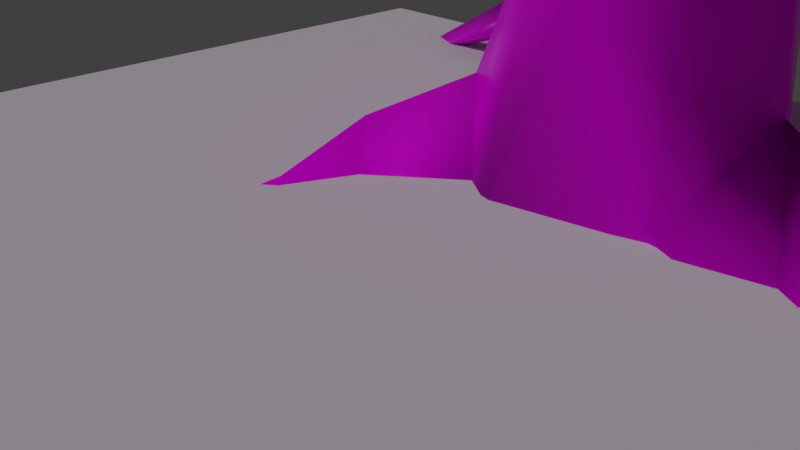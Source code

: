 # Source: tree0.blend  (saved by Blender 2.79.0; exported with 4.5.12 LTS)
import bpy
from mathutils import Matrix  # noqa: F401  (used for matrix-valued properties, if any)

bpy.ops.wm.read_factory_settings(use_empty=True)
scene = bpy.context.scene
scene.name = 'Scene'

# ---- collections
col_collection_1 = bpy.data.collections.new('Collection 1'); scene.collection.children.link(col_collection_1)
col_collection_2 = bpy.data.collections.new('Collection 2'); scene.collection.children.link(col_collection_2)
col_collection_2.hide_render = True
col_collection_2.hide_viewport = True

# ---- images (referenced by path relative to the original .blend; pixels are not part of the script)
import os
ASSET_DIR = os.environ.get("B2B_ASSET_DIR", "")  # directory of the original .blend (textures are referenced by path, not embedded)
HERE = os.path.dirname(os.path.abspath(__file__))  # packed textures are extracted next to this script under _unpacked/

def load_image(name, relpath, width, height, colorspace="sRGB"):
    """Load a texture the original file referenced (path relative to the .blend, or extracted next to this script)."""
    p = next((c for c in (os.path.join(HERE, relpath), os.path.join(ASSET_DIR, relpath)) if relpath and os.path.exists(c)), "")
    if p:
        img = bpy.data.images.load(p, check_existing=True)
        img.name = name
    else:  # same state as the original file: an image datablock whose file is absent (Cycles renders it pink)
        img = bpy.data.images.new(name, width, height)
        img.source = "FILE"
        img.filepath = "//" + (relpath or name)
    img.colorspace_settings.name = colorspace
    return img
img_vegetation_tree_branch_14_png = load_image('vegetation_tree_branch_14.png', 'vegetation_tree_branch_14.png', 1024, 1024, 'sRGB')
img_vegetation_tree_branch_10_png = load_image('vegetation_tree_branch_10.png', 'vegetation_tree_branch_10.png', 1024, 1024, 'sRGB')
img_tree_bark_0_jpg = load_image('tree_bark_0.jpg', 'tree_bark_0.jpg', 1024, 1024, 'sRGB')
img_tree_bark_0_n_png = load_image('tree_bark_0_n.png', 'tree_bark_0_n.png', 1024, 1024, 'Non-Color')

# ---- materials (node trees are filled in below, after node groups)
mat_material_003 = bpy.data.materials.new('Material.003')
mat_material_003.alpha_threshold = 0.0
mat_material_003.roughness = 0.5
mat_material_002 = bpy.data.materials.new('Material.002')
mat_material_002.alpha_threshold = 0.0
mat_material_002.roughness = 0.5
mat_bark0 = bpy.data.materials.new('bark0')
mat_bark0.alpha_threshold = 0.0
mat_bark0.roughness = 0.5

# ---- material node trees
mat_material_003.use_nodes = True; mat_material_003.node_tree.nodes.clear()
_N = mat_material_003.node_tree.nodes; _L = mat_material_003.node_tree.links
n0 = _N.new('ShaderNodeOutputMaterial'); n0.name = 'Material Output'; n0.location = (300, 300)
n1 = _N.new('ShaderNodeTexImage'); n1.name = 'Image Texture'; n1.location = (-316, 343)
n1.width = 140
n1.image = img_vegetation_tree_branch_14_png
n2 = _N.new('ShaderNodeUVMap'); n2.name = 'UV Map'; n2.location = (-566, 311)
n2.uv_map = 'UVMap'
n3 = _N.new('ShaderNodeBsdfTransparent'); n3.name = 'Transparent BSDF'; n3.location = (-75, 344)
n4 = _N.new('ShaderNodeMixShader'); n4.name = 'Mix Shader'; n4.location = (106, 317)
n5 = _N.new('ShaderNodeBsdfPrincipled'); n5.name = 'Principled BSDF'; n5.location = (-80, 242)
n5.width = 150
n5.subsurface_method = 'BURLEY'
n5.inputs[3].default_value = 1.45
n5.inputs[9].default_value = (1.0, 1.0, 1.0)
_L.new(n2.outputs[0], n1.inputs[0])
_L.new(n1.outputs[0], n5.inputs[0])
_L.new(n1.outputs[1], n4.inputs[0])
_L.new(n3.outputs[0], n4.inputs[1])
_L.new(n5.outputs[0], n4.inputs[2])
_L.new(n4.outputs[0], n0.inputs[0])
n0.is_active_output = True
mat_material_002.use_nodes = True; mat_material_002.node_tree.nodes.clear()
_N = mat_material_002.node_tree.nodes; _L = mat_material_002.node_tree.links
n0 = _N.new('ShaderNodeOutputMaterial'); n0.name = 'Material Output'; n0.location = (585, 335)
n1 = _N.new('ShaderNodeMixShader'); n1.name = 'Mix Shader'; n1.location = (406, 335)
n2 = _N.new('ShaderNodeBsdfTransparent'); n2.name = 'Transparent BSDF'; n2.location = (226, 362)
n3 = _N.new('ShaderNodeBsdfPrincipled'); n3.name = 'Principled BSDF'; n3.location = (220, 259)
n3.width = 150
n3.subsurface_method = 'BURLEY'
n3.inputs[3].default_value = 1.45
n3.inputs[9].default_value = (1.0, 1.0, 1.0)
n4 = _N.new('ShaderNodeTexImage'); n4.name = 'Image Texture'; n4.location = (-31, 339)
n4.width = 140
n4.image = img_vegetation_tree_branch_10_png
n5 = _N.new('ShaderNodeUVMap'); n5.name = 'UV Map'; n5.location = (-265, 329)
n5.uv_map = 'UVMap'
_L.new(n5.outputs[0], n4.inputs[0])
_L.new(n4.outputs[0], n3.inputs[0])
_L.new(n4.outputs[1], n1.inputs[0])
_L.new(n1.outputs[0], n0.inputs[0])
_L.new(n2.outputs[0], n1.inputs[1])
_L.new(n3.outputs[0], n1.inputs[2])
n0.is_active_output = True
mat_bark0.use_nodes = True; mat_bark0.node_tree.nodes.clear()
_N = mat_bark0.node_tree.nodes; _L = mat_bark0.node_tree.links
n0 = _N.new('ShaderNodeOutputMaterial'); n0.name = 'Material Output'; n0.location = (300, 300)
n1 = _N.new('ShaderNodeBsdfPrincipled'); n1.name = 'Principled BSDF'; n1.location = (10, 300)
n1.width = 150
n1.subsurface_method = 'BURLEY'
n1.inputs[2].default_value = 0.3
n1.inputs[3].default_value = 1.45
n1.inputs[9].default_value = (1.0, 1.0, 1.0)
n1.inputs[13].default_value = 0.1091
n2 = _N.new('ShaderNodeTexImage'); n2.name = 'Image Texture'; n2.location = (-180, 300)
n2.width = 140
n2.image = img_tree_bark_0_jpg
n3 = _N.new('ShaderNodeBump'); n3.name = 'Bump'; n3.location = (-180, -1400)
n3.inputs[1].default_value = 0.1
n3.inputs[2].default_value = 1.0
n4 = _N.new('ShaderNodeNormalMap'); n4.name = 'Normal Map'; n4.location = (-190, -1400)
n5 = _N.new('ShaderNodeNormalMap'); n5.name = 'Normal Map.001'; n5.location = (-180, -1400)
n5.inputs[0].default_value = 0.15
n6 = _N.new('ShaderNodeTexImage'); n6.name = 'Image Texture.001'; n6.location = (-370, -1500)
n6.width = 140
n6.image = img_tree_bark_0_n_png
_L.new(n1.outputs[0], n0.inputs[0])
_L.new(n2.outputs[0], n1.inputs[0])
_L.new(n5.outputs[0], n1.inputs[5])
_L.new(n6.outputs[0], n5.inputs[1])
n0.is_active_output = True

# ---- world
world_world = bpy.data.worlds.new('World'); scene.world = world_world
world_world.color = (0.05088, 0.05088, 0.05088)
world_world.use_sun_shadow = False
world_world.sun_shadow_jitter_overblur = 0.0
world_world.cycles.sampling_method = 'MANUAL'

# ---- cameras
cam_camera = bpy.data.cameras.new('Camera')
cam_camera.clip_end = 100.0
cam_camera.lens = 35.0
cam_camera.sensor_width = 32.0
cam_camera.sensor_height = 18.0
cam_camera.ortho_scale = 7.314
cam_camera.dof.focus_distance = 0.0

# ---- lights
light_sun = bpy.data.lights.new('Sun', 'SUN')
light_sun.transmission_factor = 0.0
light_sun.angle = 0.1993
light_sun.energy = 1.0
light_sun.shadow_buffer_clip_start = 0.5
light_sun.shadow_soft_size = 0.1
light_sun.shadow_cascade_max_distance = 1000.0

# ---- meshes
me_plane_054 = bpy.data.meshes.new('Plane.054')
me_plane_054.from_pydata([(-4.32, 2.137, 0.5275), (3.6, -2.313, -0.4434), (0.1059, 10.12, 0.05785), (8.026, 5.666, -0.9131)], [], [(0, 1, 3, 2)])
_uv = me_plane_054.uv_layers.new(name='UVMap')
_uv.uv.foreach_set('vector', [0.0, 0.0, 1.0, 0.0, 1.0, 1.0, 0.0, 1.0])
me_plane_054.materials.append(mat_material_003)
me_plane_054.use_remesh_preserve_volume = False
me_plane_054.use_remesh_preserve_attributes = False
me_plane_054.use_mirror_vertex_groups = False
me_plane_054.update()
me_plane_053 = bpy.data.meshes.new('Plane.053')
me_plane_053.from_pydata([(-3.705, 1.983, 0.7203), (4.216, -2.467, -0.2506), (0.7211, 9.962, 0.2506), (8.641, 5.512, -0.7203)], [], [(0, 1, 3, 2)])
_uv = me_plane_053.uv_layers.new(name='UVMap')
_uv.uv.foreach_set('vector', [0.0, 0.0, 1.0, 0.0, 1.0, 1.0, 0.0, 1.0])
me_plane_053.materials.append(mat_material_002)
me_plane_053.use_remesh_preserve_volume = False
me_plane_053.use_remesh_preserve_attributes = False
me_plane_053.use_mirror_vertex_groups = False
me_plane_053.update()
me_plane_052 = bpy.data.meshes.new('Plane.052')
me_plane_052.from_pydata([(-3.705, 1.983, 0.7203), (4.216, -2.467, -0.2506), (0.7211, 9.962, 0.2506), (8.641, 5.512, -0.7203)], [], [(0, 1, 3, 2)])
_uv = me_plane_052.uv_layers.new(name='UVMap')
_uv.uv.foreach_set('vector', [0.0, 0.0, 1.0, 0.0, 1.0, 1.0, 0.0, 1.0])
me_plane_052.materials.append(mat_material_002)
me_plane_052.use_remesh_preserve_volume = False
me_plane_052.use_remesh_preserve_attributes = False
me_plane_052.use_mirror_vertex_groups = False
me_plane_052.update()
me_plane_051 = bpy.data.meshes.new('Plane.051')
me_plane_051.from_pydata([(-3.705, 1.983, 0.7203), (4.216, -2.467, -0.2506), (0.7211, 9.962, 0.2506), (8.641, 5.512, -0.7203)], [], [(0, 1, 3, 2)])
_uv = me_plane_051.uv_layers.new(name='UVMap')
_uv.uv.foreach_set('vector', [0.0, 0.0, 1.0, 0.0, 1.0, 1.0, 0.0, 1.0])
me_plane_051.materials.append(mat_material_002)
me_plane_051.use_remesh_preserve_volume = False
me_plane_051.use_remesh_preserve_attributes = False
me_plane_051.use_mirror_vertex_groups = False
me_plane_051.update()
me_plane_043 = bpy.data.meshes.new('Plane.043')
me_plane_043.from_pydata([(-3.705, 1.983, 0.7203), (4.216, -2.467, -0.2506), (0.7211, 9.962, 0.2506), (8.641, 5.512, -0.7203)], [], [(0, 1, 3, 2)])
_uv = me_plane_043.uv_layers.new(name='UVMap')
_uv.uv.foreach_set('vector', [0.0, 0.0, 1.0, 0.0, 1.0, 1.0, 0.0, 1.0])
me_plane_043.materials.append(mat_material_002)
me_plane_043.use_remesh_preserve_volume = False
me_plane_043.use_remesh_preserve_attributes = False
me_plane_043.use_mirror_vertex_groups = False
me_plane_043.update()
me_plane_041 = bpy.data.meshes.new('Plane.041')
me_plane_041.from_pydata([(-3.705, 1.983, 0.7203), (4.216, -2.467, -0.2506), (0.7211, 9.962, 0.2506), (8.641, 5.512, -0.7203)], [], [(0, 1, 3, 2)])
_uv = me_plane_041.uv_layers.new(name='UVMap')
_uv.uv.foreach_set('vector', [0.0, 0.0, 1.0, 0.0, 1.0, 1.0, 0.0, 1.0])
me_plane_041.materials.append(mat_material_002)
me_plane_041.use_remesh_preserve_volume = False
me_plane_041.use_remesh_preserve_attributes = False
me_plane_041.use_mirror_vertex_groups = False
me_plane_041.update()
me_plane_040 = bpy.data.meshes.new('Plane.040')
me_plane_040.from_pydata([(-3.705, 1.983, 0.7203), (4.216, -2.467, -0.2506), (0.7211, 9.962, 0.2506), (8.641, 5.512, -0.7203)], [], [(0, 1, 3, 2)])
_uv = me_plane_040.uv_layers.new(name='UVMap')
_uv.uv.foreach_set('vector', [0.0, 0.0, 1.0, 0.0, 1.0, 1.0, 0.0, 1.0])
me_plane_040.materials.append(mat_material_002)
me_plane_040.use_remesh_preserve_volume = False
me_plane_040.use_remesh_preserve_attributes = False
me_plane_040.use_mirror_vertex_groups = False
me_plane_040.update()
me_plane_038 = bpy.data.meshes.new('Plane.038')
me_plane_038.from_pydata([(-3.705, 1.983, 0.7203), (4.216, -2.467, -0.2506), (0.7211, 9.962, 0.2506), (8.641, 5.512, -0.7203)], [], [(0, 1, 3, 2)])
_uv = me_plane_038.uv_layers.new(name='UVMap')
_uv.uv.foreach_set('vector', [0.0, 0.0, 1.0, 0.0, 1.0, 1.0, 0.0, 1.0])
me_plane_038.materials.append(mat_material_002)
me_plane_038.use_remesh_preserve_volume = False
me_plane_038.use_remesh_preserve_attributes = False
me_plane_038.use_mirror_vertex_groups = False
me_plane_038.update()
me_plane_033 = bpy.data.meshes.new('Plane.033')
me_plane_033.from_pydata([(-4.32, 2.137, 0.5275), (3.6, -2.313, -0.4434), (0.1059, 10.12, 0.05785), (8.026, 5.666, -0.9131)], [], [(0, 1, 3, 2)])
_uv = me_plane_033.uv_layers.new(name='UVMap')
_uv.uv.foreach_set('vector', [0.0, 0.0, 1.0, 0.0, 1.0, 1.0, 0.0, 1.0])
me_plane_033.materials.append(mat_material_003)
me_plane_033.use_remesh_preserve_volume = False
me_plane_033.use_remesh_preserve_attributes = False
me_plane_033.use_mirror_vertex_groups = False
me_plane_033.update()
me_plane_031 = bpy.data.meshes.new('Plane.031')
me_plane_031.from_pydata([(-4.32, 2.137, 0.5275), (3.6, -2.313, -0.4434), (0.1059, 10.12, 0.05785), (8.026, 5.666, -0.9131)], [], [(0, 1, 3, 2)])
_uv = me_plane_031.uv_layers.new(name='UVMap')
_uv.uv.foreach_set('vector', [0.0, 0.0, 1.0, 0.0, 1.0, 1.0, 0.0, 1.0])
me_plane_031.materials.append(mat_material_003)
me_plane_031.use_remesh_preserve_volume = False
me_plane_031.use_remesh_preserve_attributes = False
me_plane_031.use_mirror_vertex_groups = False
me_plane_031.update()
me_plane_030 = bpy.data.meshes.new('Plane.030')
me_plane_030.from_pydata([(-4.32, 2.137, 0.5275), (3.6, -2.313, -0.4434), (0.1059, 10.12, 0.05785), (8.026, 5.666, -0.9131)], [], [(0, 1, 3, 2)])
_uv = me_plane_030.uv_layers.new(name='UVMap')
_uv.uv.foreach_set('vector', [0.0, 0.0, 1.0, 0.0, 1.0, 1.0, 0.0, 1.0])
me_plane_030.materials.append(mat_material_003)
me_plane_030.use_remesh_preserve_volume = False
me_plane_030.use_remesh_preserve_attributes = False
me_plane_030.use_mirror_vertex_groups = False
me_plane_030.update()
me_plane_029 = bpy.data.meshes.new('Plane.029')
me_plane_029.from_pydata([(-4.32, 2.137, 0.5275), (3.6, -2.313, -0.4434), (0.1059, 10.12, 0.05785), (8.026, 5.666, -0.9131)], [], [(0, 1, 3, 2)])
_uv = me_plane_029.uv_layers.new(name='UVMap')
_uv.uv.foreach_set('vector', [0.0, 0.0, 1.0, 0.0, 1.0, 1.0, 0.0, 1.0])
me_plane_029.materials.append(mat_material_003)
me_plane_029.use_remesh_preserve_volume = False
me_plane_029.use_remesh_preserve_attributes = False
me_plane_029.use_mirror_vertex_groups = False
me_plane_029.update()
me_plane_028 = bpy.data.meshes.new('Plane.028')
me_plane_028.from_pydata([(-4.32, 2.137, 0.5275), (3.6, -2.313, -0.4434), (0.1059, 10.12, 0.05785), (8.026, 5.666, -0.9131)], [], [(0, 1, 3, 2)])
_uv = me_plane_028.uv_layers.new(name='UVMap')
_uv.uv.foreach_set('vector', [0.0, 0.0, 1.0, 0.0, 1.0, 1.0, 0.0, 1.0])
me_plane_028.materials.append(mat_material_003)
me_plane_028.use_remesh_preserve_volume = False
me_plane_028.use_remesh_preserve_attributes = False
me_plane_028.use_mirror_vertex_groups = False
me_plane_028.update()
me_plane_027 = bpy.data.meshes.new('Plane.027')
me_plane_027.from_pydata([(-4.32, 2.137, 0.5275), (3.6, -2.313, -0.4434), (0.1059, 10.12, 0.05785), (8.026, 5.666, -0.9131)], [], [(0, 1, 3, 2)])
_uv = me_plane_027.uv_layers.new(name='UVMap')
_uv.uv.foreach_set('vector', [0.0, 0.0, 1.0, 0.0, 1.0, 1.0, 0.0, 1.0])
me_plane_027.materials.append(mat_material_003)
me_plane_027.use_remesh_preserve_volume = False
me_plane_027.use_remesh_preserve_attributes = False
me_plane_027.use_mirror_vertex_groups = False
me_plane_027.update()
me_plane_026 = bpy.data.meshes.new('Plane.026')
me_plane_026.from_pydata([(-3.705, 1.983, 0.7203), (4.216, -2.467, -0.2506), (0.7211, 9.962, 0.2506), (8.641, 5.512, -0.7203)], [], [(0, 1, 3, 2)])
_uv = me_plane_026.uv_layers.new(name='UVMap')
_uv.uv.foreach_set('vector', [0.0, 0.0, 1.0, 0.0, 1.0, 1.0, 0.0, 1.0])
me_plane_026.materials.append(mat_material_002)
me_plane_026.use_remesh_preserve_volume = False
me_plane_026.use_remesh_preserve_attributes = False
me_plane_026.use_mirror_vertex_groups = False
me_plane_026.update()
me_plane_025 = bpy.data.meshes.new('Plane.025')
me_plane_025.from_pydata([(-4.32, 2.137, 0.5275), (3.6, -2.313, -0.4434), (0.1059, 10.12, 0.05785), (8.026, 5.666, -0.9131)], [], [(0, 1, 3, 2)])
_uv = me_plane_025.uv_layers.new(name='UVMap')
_uv.uv.foreach_set('vector', [0.0, 0.0, 1.0, 0.0, 1.0, 1.0, 0.0, 1.0])
me_plane_025.materials.append(mat_material_003)
me_plane_025.use_remesh_preserve_volume = False
me_plane_025.use_remesh_preserve_attributes = False
me_plane_025.use_mirror_vertex_groups = False
me_plane_025.update()
me_plane_024 = bpy.data.meshes.new('Plane.024')
me_plane_024.from_pydata([(-3.705, 1.983, 0.7203), (4.216, -2.467, -0.2506), (0.7211, 9.962, 0.2506), (8.641, 5.512, -0.7203)], [], [(0, 1, 3, 2)])
_uv = me_plane_024.uv_layers.new(name='UVMap')
_uv.uv.foreach_set('vector', [0.0, 0.0, 1.0, 0.0, 1.0, 1.0, 0.0, 1.0])
me_plane_024.materials.append(mat_material_002)
me_plane_024.use_remesh_preserve_volume = False
me_plane_024.use_remesh_preserve_attributes = False
me_plane_024.use_mirror_vertex_groups = False
me_plane_024.update()
me_plane_023 = bpy.data.meshes.new('Plane.023')
me_plane_023.from_pydata([(-3.705, 1.983, 0.7203), (4.216, -2.467, -0.2506), (0.7211, 9.962, 0.2506), (8.641, 5.512, -0.7203)], [], [(0, 1, 3, 2)])
_uv = me_plane_023.uv_layers.new(name='UVMap')
_uv.uv.foreach_set('vector', [0.0, 0.0, 1.0, 0.0, 1.0, 1.0, 0.0, 1.0])
me_plane_023.materials.append(mat_material_002)
me_plane_023.use_remesh_preserve_volume = False
me_plane_023.use_remesh_preserve_attributes = False
me_plane_023.use_mirror_vertex_groups = False
me_plane_023.update()
me_plane_022 = bpy.data.meshes.new('Plane.022')
me_plane_022.from_pydata([(-3.705, 1.983, 0.7203), (4.216, -2.467, -0.2506), (0.7211, 9.962, 0.2506), (8.641, 5.512, -0.7203)], [], [(0, 1, 3, 2)])
_uv = me_plane_022.uv_layers.new(name='UVMap')
_uv.uv.foreach_set('vector', [0.0, 0.0, 1.0, 0.0, 1.0, 1.0, 0.0, 1.0])
me_plane_022.materials.append(mat_material_002)
me_plane_022.use_remesh_preserve_volume = False
me_plane_022.use_remesh_preserve_attributes = False
me_plane_022.use_mirror_vertex_groups = False
me_plane_022.update()
me_plane_021 = bpy.data.meshes.new('Plane.021')
me_plane_021.from_pydata([(-3.705, 1.983, 0.7203), (4.216, -2.467, -0.2506), (0.7211, 9.962, 0.2506), (8.641, 5.512, -0.7203)], [], [(0, 1, 3, 2)])
_uv = me_plane_021.uv_layers.new(name='UVMap')
_uv.uv.foreach_set('vector', [0.0, 0.0, 1.0, 0.0, 1.0, 1.0, 0.0, 1.0])
me_plane_021.materials.append(mat_material_002)
me_plane_021.use_remesh_preserve_volume = False
me_plane_021.use_remesh_preserve_attributes = False
me_plane_021.use_mirror_vertex_groups = False
me_plane_021.update()
me_plane_020 = bpy.data.meshes.new('Plane.020')
me_plane_020.from_pydata([(-3.705, 1.983, 0.7203), (4.216, -2.467, -0.2506), (0.7211, 9.962, 0.2506), (8.641, 5.512, -0.7203)], [], [(0, 1, 3, 2)])
_uv = me_plane_020.uv_layers.new(name='UVMap')
_uv.uv.foreach_set('vector', [0.0, 0.0, 1.0, 0.0, 1.0, 1.0, 0.0, 1.0])
me_plane_020.materials.append(mat_material_002)
me_plane_020.use_remesh_preserve_volume = False
me_plane_020.use_remesh_preserve_attributes = False
me_plane_020.use_mirror_vertex_groups = False
me_plane_020.update()
me_plane_019 = bpy.data.meshes.new('Plane.019')
me_plane_019.from_pydata([(-3.705, 1.983, 0.7203), (4.216, -2.467, -0.2506), (0.7211, 9.962, 0.2506), (8.641, 5.512, -0.7203)], [], [(0, 1, 3, 2)])
_uv = me_plane_019.uv_layers.new(name='UVMap')
_uv.uv.foreach_set('vector', [0.0, 0.0, 1.0, 0.0, 1.0, 1.0, 0.0, 1.0])
me_plane_019.materials.append(mat_material_002)
me_plane_019.use_remesh_preserve_volume = False
me_plane_019.use_remesh_preserve_attributes = False
me_plane_019.use_mirror_vertex_groups = False
me_plane_019.update()
me_plane_018 = bpy.data.meshes.new('Plane.018')
me_plane_018.from_pydata([(-3.705, 1.983, 0.7203), (4.216, -2.467, -0.2506), (0.7211, 9.962, 0.2506), (8.641, 5.512, -0.7203)], [], [(0, 1, 3, 2)])
_uv = me_plane_018.uv_layers.new(name='UVMap')
_uv.uv.foreach_set('vector', [0.0, 0.0, 1.0, 0.0, 1.0, 1.0, 0.0, 1.0])
me_plane_018.materials.append(mat_material_002)
me_plane_018.use_remesh_preserve_volume = False
me_plane_018.use_remesh_preserve_attributes = False
me_plane_018.use_mirror_vertex_groups = False
me_plane_018.update()
me_plane_017 = bpy.data.meshes.new('Plane.017')
me_plane_017.from_pydata([(-3.705, 1.983, 0.7203), (4.216, -2.467, -0.2506), (0.7211, 9.962, 0.2506), (8.641, 5.512, -0.7203)], [], [(0, 1, 3, 2)])
_uv = me_plane_017.uv_layers.new(name='UVMap')
_uv.uv.foreach_set('vector', [0.0, 0.0, 1.0, 0.0, 1.0, 1.0, 0.0, 1.0])
me_plane_017.materials.append(mat_material_002)
me_plane_017.use_remesh_preserve_volume = False
me_plane_017.use_remesh_preserve_attributes = False
me_plane_017.use_mirror_vertex_groups = False
me_plane_017.update()
me_plane_016 = bpy.data.meshes.new('Plane.016')
me_plane_016.from_pydata([(-3.705, 1.983, 0.7203), (4.216, -2.467, -0.2506), (0.7211, 9.962, 0.2506), (8.641, 5.512, -0.7203)], [], [(0, 1, 3, 2)])
_uv = me_plane_016.uv_layers.new(name='UVMap')
_uv.uv.foreach_set('vector', [0.0, 0.0, 1.0, 0.0, 1.0, 1.0, 0.0, 1.0])
me_plane_016.materials.append(mat_material_002)
me_plane_016.use_remesh_preserve_volume = False
me_plane_016.use_remesh_preserve_attributes = False
me_plane_016.use_mirror_vertex_groups = False
me_plane_016.update()
me_plane_015 = bpy.data.meshes.new('Plane.015')
me_plane_015.from_pydata([(-3.705, 1.983, 0.7203), (4.216, -2.467, -0.2506), (0.7211, 9.962, 0.2506), (8.641, 5.512, -0.7203)], [], [(0, 1, 3, 2)])
_uv = me_plane_015.uv_layers.new(name='UVMap')
_uv.uv.foreach_set('vector', [0.0, 0.0, 1.0, 0.0, 1.0, 1.0, 0.0, 1.0])
me_plane_015.materials.append(mat_material_002)
me_plane_015.use_remesh_preserve_volume = False
me_plane_015.use_remesh_preserve_attributes = False
me_plane_015.use_mirror_vertex_groups = False
me_plane_015.update()
me_plane_014 = bpy.data.meshes.new('Plane.014')
me_plane_014.from_pydata([(-3.705, 1.983, 0.7203), (4.216, -2.467, -0.2506), (0.7211, 9.962, 0.2506), (8.641, 5.512, -0.7203)], [], [(0, 1, 3, 2)])
_uv = me_plane_014.uv_layers.new(name='UVMap')
_uv.uv.foreach_set('vector', [0.0, 0.0, 1.0, 0.0, 1.0, 1.0, 0.0, 1.0])
me_plane_014.materials.append(mat_material_002)
me_plane_014.use_remesh_preserve_volume = False
me_plane_014.use_remesh_preserve_attributes = False
me_plane_014.use_mirror_vertex_groups = False
me_plane_014.update()
me_plane_013 = bpy.data.meshes.new('Plane.013')
me_plane_013.from_pydata([(-3.705, 1.983, 0.7203), (4.216, -2.467, -0.2506), (0.7211, 9.962, 0.2506), (8.641, 5.512, -0.7203)], [], [(0, 1, 3, 2)])
_uv = me_plane_013.uv_layers.new(name='UVMap')
_uv.uv.foreach_set('vector', [0.0, 0.0, 1.0, 0.0, 1.0, 1.0, 0.0, 1.0])
me_plane_013.materials.append(mat_material_002)
me_plane_013.use_remesh_preserve_volume = False
me_plane_013.use_remesh_preserve_attributes = False
me_plane_013.use_mirror_vertex_groups = False
me_plane_013.update()
me_plane_012 = bpy.data.meshes.new('Plane.012')
me_plane_012.from_pydata([(-3.705, 1.983, 0.7203), (4.216, -2.467, -0.2506), (0.7211, 9.962, 0.2506), (8.641, 5.512, -0.7203)], [], [(0, 1, 3, 2)])
_uv = me_plane_012.uv_layers.new(name='UVMap')
_uv.uv.foreach_set('vector', [0.0, 0.0, 1.0, 0.0, 1.0, 1.0, 0.0, 1.0])
me_plane_012.materials.append(mat_material_002)
me_plane_012.use_remesh_preserve_volume = False
me_plane_012.use_remesh_preserve_attributes = False
me_plane_012.use_mirror_vertex_groups = False
me_plane_012.update()
me_plane_010 = bpy.data.meshes.new('Plane.010')
me_plane_010.from_pydata([(-3.705, 1.983, 0.7203), (4.216, -2.467, -0.2506), (0.7211, 9.962, 0.2506), (8.641, 5.512, -0.7203)], [], [(0, 1, 3, 2)])
_uv = me_plane_010.uv_layers.new(name='UVMap')
_uv.uv.foreach_set('vector', [0.0, 0.0, 1.0, 0.0, 1.0, 1.0, 0.0, 1.0])
me_plane_010.materials.append(mat_material_002)
me_plane_010.use_remesh_preserve_volume = False
me_plane_010.use_remesh_preserve_attributes = False
me_plane_010.use_mirror_vertex_groups = False
me_plane_010.update()
me_plane_009 = bpy.data.meshes.new('Plane.009')
me_plane_009.from_pydata([(-3.705, 1.983, 0.7203), (4.216, -2.467, -0.2506), (0.7211, 9.962, 0.2506), (8.641, 5.512, -0.7203)], [], [(0, 1, 3, 2)])
_uv = me_plane_009.uv_layers.new(name='UVMap')
_uv.uv.foreach_set('vector', [0.0, 0.0, 1.0, 0.0, 1.0, 1.0, 0.0, 1.0])
me_plane_009.materials.append(mat_material_002)
me_plane_009.use_remesh_preserve_volume = False
me_plane_009.use_remesh_preserve_attributes = False
me_plane_009.use_mirror_vertex_groups = False
me_plane_009.update()
me_plane_008 = bpy.data.meshes.new('Plane.008')
me_plane_008.from_pydata([(-3.705, 1.983, 0.7203), (4.216, -2.467, -0.2506), (0.7211, 9.962, 0.2506), (8.641, 5.512, -0.7203)], [], [(0, 1, 3, 2)])
_uv = me_plane_008.uv_layers.new(name='UVMap')
_uv.uv.foreach_set('vector', [0.0, 0.0, 1.0, 0.0, 1.0, 1.0, 0.0, 1.0])
me_plane_008.materials.append(mat_material_002)
me_plane_008.use_remesh_preserve_volume = False
me_plane_008.use_remesh_preserve_attributes = False
me_plane_008.use_mirror_vertex_groups = False
me_plane_008.update()
me_plane_007 = bpy.data.meshes.new('Plane.007')
me_plane_007.from_pydata([(-3.705, 1.983, 0.7203), (4.216, -2.467, -0.2506), (0.7211, 9.962, 0.2506), (8.641, 5.512, -0.7203)], [], [(0, 1, 3, 2)])
_uv = me_plane_007.uv_layers.new(name='UVMap')
_uv.uv.foreach_set('vector', [0.0, 0.0, 1.0, 0.0, 1.0, 1.0, 0.0, 1.0])
me_plane_007.materials.append(mat_material_002)
me_plane_007.use_remesh_preserve_volume = False
me_plane_007.use_remesh_preserve_attributes = False
me_plane_007.use_mirror_vertex_groups = False
me_plane_007.update()
me_plane_006 = bpy.data.meshes.new('Plane.006')
me_plane_006.from_pydata([(-3.705, 1.983, 0.7203), (4.216, -2.467, -0.2506), (0.7211, 9.962, 0.2506), (8.641, 5.512, -0.7203)], [], [(0, 1, 3, 2)])
_uv = me_plane_006.uv_layers.new(name='UVMap')
_uv.uv.foreach_set('vector', [0.0, 0.0, 1.0, 0.0, 1.0, 1.0, 0.0, 1.0])
me_plane_006.materials.append(mat_material_002)
me_plane_006.use_remesh_preserve_volume = False
me_plane_006.use_remesh_preserve_attributes = False
me_plane_006.use_mirror_vertex_groups = False
me_plane_006.update()
me_plane_005 = bpy.data.meshes.new('Plane.005')
me_plane_005.from_pydata([(-3.705, 1.983, 0.7203), (4.216, -2.467, -0.2506), (0.7211, 9.962, 0.2506), (8.641, 5.512, -0.7203)], [], [(0, 1, 3, 2)])
_uv = me_plane_005.uv_layers.new(name='UVMap')
_uv.uv.foreach_set('vector', [0.0, 0.0, 1.0, 0.0, 1.0, 1.0, 0.0, 1.0])
me_plane_005.materials.append(mat_material_002)
me_plane_005.use_remesh_preserve_volume = False
me_plane_005.use_remesh_preserve_attributes = False
me_plane_005.use_mirror_vertex_groups = False
me_plane_005.update()
me_plane_004 = bpy.data.meshes.new('Plane.004')
me_plane_004.from_pydata([(-3.705, 1.983, 0.7203), (4.216, -2.467, -0.2506), (0.7211, 9.962, 0.2506), (8.641, 5.512, -0.7203)], [], [(0, 1, 3, 2)])
_uv = me_plane_004.uv_layers.new(name='UVMap')
_uv.uv.foreach_set('vector', [0.0, 0.0, 1.0, 0.0, 1.0, 1.0, 0.0, 1.0])
me_plane_004.materials.append(mat_material_002)
me_plane_004.use_remesh_preserve_volume = False
me_plane_004.use_remesh_preserve_attributes = False
me_plane_004.use_mirror_vertex_groups = False
me_plane_004.update()
me_plane_003 = bpy.data.meshes.new('Plane.003')
me_plane_003.from_pydata([(-3.705, 1.983, 0.7203), (4.216, -2.467, -0.2506), (0.7211, 9.962, 0.2506), (8.641, 5.512, -0.7203)], [], [(0, 1, 3, 2)])
_uv = me_plane_003.uv_layers.new(name='UVMap')
_uv.uv.foreach_set('vector', [0.0, 0.0, 1.0, 0.0, 1.0, 1.0, 0.0, 1.0])
me_plane_003.materials.append(mat_material_002)
me_plane_003.use_remesh_preserve_volume = False
me_plane_003.use_remesh_preserve_attributes = False
me_plane_003.use_mirror_vertex_groups = False
me_plane_003.update()
me_plane_002 = bpy.data.meshes.new('Plane.002')
me_plane_002.from_pydata([(-3.705, 1.983, 0.7203), (4.216, -2.467, -0.2506), (0.7211, 9.962, 0.2506), (8.641, 5.512, -0.7203)], [], [(0, 1, 3, 2)])
_uv = me_plane_002.uv_layers.new(name='UVMap')
_uv.uv.foreach_set('vector', [0.0, 0.0, 1.0, 0.0, 1.0, 1.0, 0.0, 1.0])
me_plane_002.materials.append(mat_material_002)
me_plane_002.use_remesh_preserve_volume = False
me_plane_002.use_remesh_preserve_attributes = False
me_plane_002.use_mirror_vertex_groups = False
me_plane_002.update()
me_plane_001 = bpy.data.meshes.new('Plane.001')
me_plane_001.from_pydata([(-3.705, 1.983, 0.7203), (4.216, -2.467, -0.2506), (0.7211, 9.962, 0.2506), (8.641, 5.512, -0.7203)], [], [(0, 1, 3, 2)])
_uv = me_plane_001.uv_layers.new(name='UVMap')
_uv.uv.foreach_set('vector', [0.0, 0.0, 1.0, 0.0, 1.0, 1.0, 0.0, 1.0])
me_plane_001.materials.append(mat_material_002)
me_plane_001.use_remesh_preserve_volume = False
me_plane_001.use_remesh_preserve_attributes = False
me_plane_001.use_mirror_vertex_groups = False
me_plane_001.update()
me_cylinder = bpy.data.meshes.new('Cylinder')
me_cylinder.from_pydata([(-0.5012, 0.1191, 8.533), (0.5323, -0.1304, 8.519), (-0.07908, 0.3556, 9.548), (0.08993, 0.3266, 5.991), (0.04969, 0.291, 7.742), (0.6132, 0.7668, 4.255), (-0.5784, -0.2372, 6.36), (0.04701, 0.4257, 3.913), (-0.1863, 0.08764, 3.039), (-0.5694, -0.0805, 9.109), (-0.7502, -0.7317, 6.231), (-0.5853, -0.9407, 7.038), (-0.5652, -0.4616, 2.35), (1.248, -1.309, -2.939), (-0.2242, -0.1031, -2.712), (-0.3092, 0.4907, 0.05969), (0.6549, 0.2131, -0.5254), (0.9579, 0.6691, 2.06), (-0.3512, 0.5957, 2.11), (0.4412, 1.014, 1.641), (-0.08699, 0.5893, 0.7572), (0.3321, 0.9104, 3.106), (1.396, -0.4951, 2.143), (0.8399, -0.9852, 1.351), (1.329, -0.836, 3.047), (0.9638, -2.46, -2.304), (0.8431, -1.96, -1.539), (1.127, -1.052, -0.8072), (1.143, -0.05698, 1.41), (1.793, 0.1855, 3.247), (1.198, 0.369, 4.307), (1.582, -0.4424, 3.222), (1.235, -0.2479, 4.436), (-0.7752, -0.5914, -0.09552), (1.101, -2.529, -2.8), (0.3496, -1.637, 0.115), (1.268, -1.321, -1.884), (1.286, -1.74, -2.607), (-1.065, -0.9699, -3.071), (-0.135, 0.2729, -1.024), (-0.6299, -0.01084, -1.852), (-0.5528, -0.523, -3.159), (0.5684, -0.5792, -3.093), (-0.1973, -2.916, -2.585), (-0.9223, -1.954, -1.698), (-0.543, -0.1685, 0.6535), (-0.4597, -1.436, -0.2841), (1.333, 0.9496, 3.629), (0.5275, -0.01844, 9.715), (0.1025, 0.3979, 6.474), (0.8898, -0.8595, 2.081), (-0.0533, -0.4763, 3.186), (-0.2127, -1.041, 1.432), (0.09061, -1.94, -0.9147), (-0.1918, -0.8436, 8.078), (0.3214, -1.151, 6.85), (-0.5965, 0.246, 7.05), (0.6764, -0.9084, 5.255), (0.3545, -0.5071, 7.777), (0.1587, -1.047, 2.528), (-0.1912, -0.2908, 4.171), (-0.5223, -0.648, 8.094), (0.1537, -0.9607, 5.054), (0.6409, 0.1746, 5.936), (0.1034, -0.7495, 7.996), (0.5611, -1.061, 4.208), (-0.8724, -2.715, -2.799), (0.1567, -1.451, 5.941), (0.341, 0.0099, 6.887), (0.3852, -0.8047, 2.982), (-1.093, -1.441, -2.752), (-0.6238, -3.735, -2.738), (-1.299, -3.534, -2.951), (-1.349, -2.774, -1.851), (-0.6403, -4.579, -2.921), (-1.315, -4.378, -3.135), (-1.365, -3.618, -2.034), (-0.7712, -4.831, -2.97), (-1.446, -4.63, -3.184), (-1.496, -3.87, -2.083), (2.053, -2.724, -3.175), (1.905, -2.009, -2.775), (2.026, -2.838, -2.669), (1.879, -1.815, -1.963), (2.671, -2.357, -2.837), (2.917, -2.139, -2.671), (2.607, -2.34, -2.617), (2.968, -2.047, -2.318), (3.331, -3.185, -2.842), (3.411, -3.114, -2.788), (3.31, -3.18, -2.77), (3.428, -3.084, -2.673), (-0.9407, -0.1512, -3.848), (-0.9609, 0.5122, -3.639), (-0.9384, -0.7393, -3.496), (-1.163, 0.6519, -2.715), (-1.706, 0.03492, -2.911), (-1.717, 0.3766, -2.803), (-1.705, -0.268, -2.73), (-1.821, 0.4485, -2.328), (-2.491, 0.1722, -2.194), (-2.505, 0.3291, -2.136), (-2.494, 0.02074, -2.079), (-2.622, 0.3423, -1.848), (-3.872, 0.1142, -2.584), (-3.876, 0.1563, -2.569), (-3.873, 0.07351, -2.553), (-3.907, 0.1599, -2.492), (1.396, -0.7292, 7.914), (1.58, -0.2981, 7.443), (1.413, -0.3335, 7.962), (-1.456, 0.7952, 4.651), (-1.69, 0.4571, 3.777), (-1.171, 1.28, 3.844), (-0.9787, 0.7368, 9.645), (-0.5942, 0.9141, 10.13), (-1.066, 0.5069, 9.949), (2.638, -0.8302, 8.307), (2.822, -0.3992, 7.835), (2.655, -0.4345, 8.355), (5.813, -1.087, 7.924), (5.894, -0.8972, 7.717), (5.821, -0.9127, 7.945), (-3.375, 2.028, 4.43), (-3.497, 1.852, 3.973), (-3.226, 2.282, 4.008), (-4.312, 2.639, 4.243), (-4.347, 2.589, 4.112), (-4.269, 2.712, 4.122), (-1.599, 1.373, 10.07), (-1.405, 1.462, 10.31), (-1.643, 1.258, 10.22), (-2.105, 1.901, 10.45)], [], [(9, 1, 48), (0, 2, 4), (9, 2, 115, 116), (1, 64, 58), (1, 4, 2), (2, 9, 48), (2, 48, 1), (4, 1, 68), (4, 68, 49), (56, 9, 0), (56, 0, 4), (68, 1, 58), (9, 56, 11), (61, 9, 11), (6, 56, 3), (56, 49, 3), (68, 55, 108, 110), (3, 63, 5), (49, 63, 3), (63, 49, 68), (63, 55, 57), (63, 32, 30), (63, 57, 32), (7, 8, 60), (10, 11, 6), (60, 10, 7), (8, 51, 60), (56, 4, 49), (11, 56, 6), (5, 7, 3), (6, 7, 10), (3, 7, 6), (46, 52, 45), (12, 18, 45), (13, 42, 16), (42, 14, 16), (42, 41, 14), (14, 41, 92, 93), (40, 14, 93, 95), (70, 40, 38), (33, 15, 40), (40, 15, 39), (33, 40, 70), (33, 45, 15), (15, 45, 20), (8, 21, 18), (13, 16, 27), (34, 42, 13), (42, 38, 41), (42, 34, 38), (40, 39, 14), (15, 20, 39), (39, 20, 16), (39, 16, 14), (16, 20, 19), (17, 16, 19), (17, 47, 29), (30, 32, 29), (47, 5, 30), (45, 18, 20), (19, 18, 21), (21, 8, 112, 113), (20, 18, 19), (18, 12, 8), (17, 21, 47), (17, 19, 21), (7, 5, 21), (47, 21, 5), (30, 5, 63), (29, 31, 22), (31, 32, 57), (24, 22, 31), (53, 43, 25), (53, 25, 26), (66, 70, 38), (66, 34, 43), (34, 66, 38), (23, 52, 35), (43, 34, 25), (34, 13, 37), (26, 27, 35), (26, 25, 36), (36, 37, 13), (25, 34, 80, 82), (28, 22, 23), (27, 16, 28), (17, 28, 16), (29, 28, 17), (24, 50, 22), (36, 13, 27), (26, 36, 27), (27, 23, 35), (27, 28, 23), (24, 69, 50), (29, 22, 28), (30, 29, 47), (31, 29, 32), (46, 45, 33), (69, 51, 59), (26, 35, 53), (33, 70, 44), (46, 33, 44), (34, 37, 81, 80), (44, 70, 66), (44, 66, 72, 73), (43, 53, 46), (46, 44, 43), (53, 35, 46), (35, 52, 46), (52, 12, 45), (51, 65, 60), (8, 12, 51), (12, 59, 51), (52, 59, 12), (50, 69, 59), (50, 59, 23), (50, 23, 22), (11, 10, 67), (65, 57, 62), (59, 52, 23), (51, 69, 65), (55, 68, 58), (58, 64, 55), (65, 31, 57), (57, 55, 67), (65, 69, 24), (54, 67, 55), (11, 67, 54), (64, 54, 55), (65, 24, 31), (62, 10, 60), (60, 65, 62), (62, 57, 67), (62, 67, 10), (11, 54, 61), (73, 72, 75, 76), (43, 44, 73, 71), (66, 43, 71, 72), (76, 75, 78, 79), (71, 73, 76, 74), (72, 71, 74, 75), (79, 78, 77), (74, 76, 79, 77), (75, 74, 77, 78), (81, 83, 87, 85), (83, 82, 86, 87), (37, 36, 83, 81), (36, 25, 82, 83), (85, 87, 91, 89), (87, 86, 90, 91), (80, 81, 85, 84), (82, 80, 84, 86), (89, 91, 90), (89, 90, 88), (84, 85, 89, 88), (86, 84, 88, 90), (93, 92, 96, 97), (95, 93, 97, 99), (38, 40, 95, 94), (41, 38, 94, 92), (97, 96, 100, 101), (99, 97, 101, 103), (94, 95, 99, 98), (92, 94, 98, 96), (100, 102, 106, 104), (102, 103, 107, 106), (98, 99, 103, 102), (96, 98, 102, 100), (107, 105, 104), (107, 104, 106), (103, 101, 105, 107), (101, 100, 104, 105), (110, 108, 117, 119), (63, 68, 110, 109), (55, 63, 109, 108), (113, 112, 124, 125), (7, 21, 113, 111), (8, 7, 111, 112), (116, 115, 130, 131), (0, 9, 116, 114), (2, 0, 114, 115), (119, 117, 120, 122), (109, 110, 119, 118), (108, 109, 118, 117), (122, 120, 121), (118, 119, 122, 121), (117, 118, 121, 120), (125, 124, 127, 128), (111, 113, 125, 123), (112, 111, 123, 124), (126, 128, 127), (123, 125, 128, 126), (124, 123, 126, 127), (131, 130, 132), (114, 116, 131, 129), (115, 114, 129, 130), (129, 131, 132), (130, 129, 132), (9, 64, 1), (64, 9, 54), (61, 54, 9)])
me_cylinder.polygons.foreach_set('use_smooth', [True] * 201)
_uv = me_cylinder.uv_layers.new(name='UVMap')
_uv.uv.foreach_set('vector', [0.05716, 0.7801, 0.4077, 0.748, 0.3801, 0.8228, 0.092, 0.746, 0.1999, 0.8124, 0.2795, 0.7006, 0.05716, 0.7801, 0.1999, 0.8124, 0.1999, 0.8124, 0.05716, 0.7801, 0.4077, 0.748, 0.2847, 0.7094, 0.3679, 0.6986, 0.4077, 0.748, 0.2795, 0.7006, 0.1999, 0.8124, 0.1999, 0.8124, 0.05716, 0.7801, 0.3801, 0.8228, 0.1999, 0.8124, 0.3801, 0.8228, 0.4077, 0.748, 0.2795, 0.7006, 0.4077, 0.748, 0.3864, 0.647, 0.2795, 0.7006, 0.3864, 0.647, 0.3246, 0.623, 0.09671, 0.6545, 0.05716, 0.7801, 0.092, 0.746, 0.09671, 0.6545, 0.092, 0.746, 0.2795, 0.7006, 0.3864, 0.647, 0.4077, 0.748, 0.3679, 0.6986, 0.05716, 0.7801, 0.09671, 0.6545, 0.02481, 0.6429, 0.0913, 0.7134, 0.05716, 0.7801, 0.09407, 0.6457, 0.1151, 0.6085, 0.09671, 0.6545, 0.3312, 0.5925, 0.09671, 0.6545, 0.3246, 0.623, 0.3312, 0.5925, 0.3864, 0.647, 0.375, 0.6365, 0.375, 0.6365, 0.3864, 0.647, 0.3312, 0.5925, 0.5005, 0.5904, 0.5328, 0.4903, 0.3246, 0.623, 0.5005, 0.5904, 0.3312, 0.5925, 0.5005, 0.5904, 0.3246, 0.623, 0.3864, 0.647, 0.5005, 0.5904, 0.375, 0.6365, 0.5209, 0.5409, 0.5005, 0.5904, 0.7138, 0.4972, 0.7088, 0.4933, 0.5005, 0.5904, 0.5209, 0.5409, 0.7138, 0.4972, 0.3651, 0.4642, 0.3114, 0.4066, 0.2825, 0.4742, 0.06274, 0.5963, 0.09407, 0.6457, 0.1151, 0.6085, 0.2825, 0.4742, 0.06274, 0.5963, 0.3651, 0.4642, 0.3114, 0.4066, 0.3458, 0.4124, 0.2825, 0.4742, 0.09671, 0.6545, 0.2795, 0.7006, 0.3246, 0.623, 0.02481, 0.6429, 0.09671, 0.6545, 0.1151, 0.6085, 0.5328, 0.4903, 0.3651, 0.4642, 0.3312, 0.5925, 0.1151, 0.6085, 0.3651, 0.4642, 0.06274, 0.5963, 0.3312, 0.5925, 0.3651, 0.4642, 0.1151, 0.6085, 0.2939, 0.1889, 0.3333, 0.2991, 0.14, 0.2554, 0.2077, 0.3585, 0.2844, 0.3518, 0.14, 0.2554, 0.8774, 0.03276, 0.6764, 0.02528, 0.6496, 0.1903, 0.6764, 0.02528, 0.4275, 0.04867, 0.6496, 0.1903, 0.6764, 0.02528, 0.3346, 0.01659, 0.4275, 0.04867, 0.4275, 0.04867, 0.3346, 0.01659, 0.3346, 0.01659, 0.4275, 0.04867, 0.2844, 0.1008, 0.4275, 0.04867, 0.4275, 0.04867, 0.2844, 0.1008, 0.155, 0.03309, 0.2844, 0.1008, 0.1734, 0.0167, 0.1975, 0.2051, 0.3426, 0.2242, 0.2844, 0.1008, 0.2844, 0.1008, 0.3426, 0.2242, 0.4191, 0.1563, 0.1975, 0.2051, 0.2844, 0.1008, 0.155, 0.03309, 0.1975, 0.2051, 0.14, 0.2554, 0.3426, 0.2242, 0.3426, 0.2242, 0.14, 0.2554, 0.4253, 0.2557, 0.3114, 0.4066, 0.4731, 0.4188, 0.2844, 0.3518, 0.8774, 0.03276, 0.6496, 0.1903, 0.7939, 0.1661, 0.8226, 0.03228, 0.6764, 0.02528, 0.8774, 0.03276, 0.6764, 0.02528, 0.1734, 0.0167, 0.3346, 0.01659, 0.6764, 0.02528, 0.8226, 0.03228, 0.1734, 0.0167, 0.2844, 0.1008, 0.4191, 0.1563, 0.4275, 0.04867, 0.3426, 0.2242, 0.4253, 0.2557, 0.4191, 0.1563, 0.4191, 0.1563, 0.4253, 0.2557, 0.6496, 0.1903, 0.4191, 0.1563, 0.6496, 0.1903, 0.4275, 0.04867, 0.6496, 0.1903, 0.4253, 0.2557, 0.5399, 0.3292, 0.687, 0.355, 0.6496, 0.1903, 0.5399, 0.3292, 0.687, 0.355, 0.7684, 0.4559, 0.9137, 0.4289, 0.7088, 0.4933, 0.7138, 0.4972, 0.9137, 0.4289, 0.7684, 0.4559, 0.5328, 0.4903, 0.7088, 0.4933, 0.14, 0.2554, 0.2844, 0.3518, 0.4253, 0.2557, 0.5399, 0.3292, 0.2844, 0.3518, 0.4731, 0.4188, 0.4731, 0.4188, 0.3114, 0.4066, 0.3114, 0.4066, 0.4731, 0.4188, 0.4253, 0.2557, 0.2844, 0.3518, 0.5399, 0.3292, 0.2844, 0.3518, 0.2077, 0.3585, 0.3114, 0.4066, 0.687, 0.355, 0.4731, 0.4188, 0.7684, 0.4559, 0.687, 0.355, 0.5399, 0.3292, 0.4731, 0.4188, 0.3651, 0.4642, 0.5328, 0.4903, 0.4731, 0.4188, 0.7684, 0.4559, 0.4731, 0.4188, 0.5328, 0.4903, 0.7088, 0.4933, 0.5328, 0.4903, 0.5005, 0.5904, 0.9137, 0.4289, 0.8463, 0.4221, 0.8134, 0.354, 0.8463, 0.4221, 0.7138, 0.4972, 0.5209, 0.5409, 0.7706, 0.4075, 0.8134, 0.354, 0.8463, 0.4221, 0.474, 0.1488, 0.4179, 0.0372, 0.7699, 0.06287, 0.474, 0.1488, 0.7699, 0.06287, 0.7184, 0.1132, 0.2169, 0.02235, 0.155, 0.03309, 0.1734, 0.0167, 0.2169, 0.02235, 0.8226, 0.03228, 0.4179, 0.0372, 0.8226, 0.03228, 0.2169, 0.02235, 0.1734, 0.0167, 0.6579, 0.2991, 0.3333, 0.2991, 0.5319, 0.2158, 0.4179, 0.0372, 0.8226, 0.03228, 0.7699, 0.06287, 0.8226, 0.03228, 0.8774, 0.03276, 0.8791, 0.05052, 0.7184, 0.1132, 0.7939, 0.1661, 0.5319, 0.2158, 0.7184, 0.1132, 0.7699, 0.06287, 0.8599, 0.09813, 0.8599, 0.09813, 0.8791, 0.05052, 0.8774, 0.03276, 0.7699, 0.06287, 0.8226, 0.03228, 0.8226, 0.03228, 0.7699, 0.06287, 0.7544, 0.3105, 0.8134, 0.354, 0.6579, 0.2991, 0.7939, 0.1661, 0.6496, 0.1903, 0.7544, 0.3105, 0.687, 0.355, 0.7544, 0.3105, 0.6496, 0.1903, 0.9137, 0.4289, 0.7544, 0.3105, 0.687, 0.355, 0.7706, 0.4075, 0.6576, 0.3455, 0.8134, 0.354, 0.8599, 0.09813, 0.8774, 0.03276, 0.7939, 0.1661, 0.7184, 0.1132, 0.8599, 0.09813, 0.7939, 0.1661, 0.7939, 0.1661, 0.6579, 0.2991, 0.5319, 0.2158, 0.7939, 0.1661, 0.7544, 0.3105, 0.6579, 0.2991, 0.7706, 0.4075, 0.483, 0.3994, 0.6576, 0.3455, 0.9137, 0.4289, 0.8134, 0.354, 0.7544, 0.3105, 0.7088, 0.4933, 0.9137, 0.4289, 0.7684, 0.4559, 0.8463, 0.4221, 0.9137, 0.4289, 0.7138, 0.4972, 0.2939, 0.1889, 0.14, 0.2554, 0.1975, 0.2051, 0.483, 0.3994, 0.3458, 0.4124, 0.4225, 0.3686, 0.7184, 0.1132, 0.5319, 0.2158, 0.474, 0.1488, 0.1975, 0.2051, 0.155, 0.03309, 0.181, 0.09562, 0.2939, 0.1889, 0.1975, 0.2051, 0.181, 0.09562, 0.8226, 0.03228, 0.8791, 0.05052, 0.8791, 0.05052, 0.8226, 0.03228, 0.181, 0.09562, 0.155, 0.03309, 0.2169, 0.02235, 0.181, 0.09562, 0.2169, 0.02235, 0.2169, 0.02235, 0.181, 0.09562, 0.4179, 0.0372, 0.474, 0.1488, 0.2939, 0.1889, 0.2939, 0.1889, 0.181, 0.09562, 0.4179, 0.0372, 0.474, 0.1488, 0.5319, 0.2158, 0.2939, 0.1889, 0.5319, 0.2158, 0.3333, 0.2991, 0.2939, 0.1889, 0.3333, 0.2991, 0.2077, 0.3585, 0.14, 0.2554, 0.3458, 0.4124, 0.5081, 0.4745, 0.2825, 0.4742, 0.3114, 0.4066, 0.2077, 0.3585, 0.3458, 0.4124, 0.2077, 0.3585, 0.4225, 0.3686, 0.3458, 0.4124, 0.3333, 0.2991, 0.4225, 0.3686, 0.2077, 0.3585, 0.6576, 0.3455, 0.483, 0.3994, 0.4225, 0.3686, 0.6576, 0.3455, 0.4225, 0.3686, 0.6579, 0.2991, 0.6576, 0.3455, 0.6579, 0.2991, 0.8134, 0.354, 0.09407, 0.6457, 0.06274, 0.5963, 0.3433, 0.5774, 0.5081, 0.4745, 0.5209, 0.5409, 0.3648, 0.5258, 0.4225, 0.3686, 0.3333, 0.2991, 0.6579, 0.2991, 0.3458, 0.4124, 0.483, 0.3994, 0.5081, 0.4745, 0.375, 0.6365, 0.3864, 0.647, 0.3679, 0.6986, 0.3679, 0.6986, 0.2847, 0.7094, 0.375, 0.6365, 0.5081, 0.4745, 0.8463, 0.4221, 0.5209, 0.5409, 0.5209, 0.5409, 0.375, 0.6365, 0.3433, 0.5774, 0.5081, 0.4745, 0.483, 0.3994, 0.7706, 0.4075, 0.1919, 0.7125, 0.3433, 0.5774, 0.375, 0.6365, 0.09407, 0.6457, 0.3433, 0.5774, 0.1919, 0.7125, 0.2847, 0.7094, 0.1919, 0.7125, 0.375, 0.6365, 0.5081, 0.4745, 0.7706, 0.4075, 0.8463, 0.4221, 0.3648, 0.5258, 0.06274, 0.5963, 0.2825, 0.4742, 0.2825, 0.4742, 0.5081, 0.4745, 0.3648, 0.5258, 0.3648, 0.5258, 0.5209, 0.5409, 0.3433, 0.5774, 0.3648, 0.5258, 0.3433, 0.5774, 0.06274, 0.5963, 0.09407, 0.6457, 0.1919, 0.7125, 0.0913, 0.7134, 0.181, 0.09562, 0.2169, 0.02235, 0.2169, 0.02235, 0.181, 0.09562, 0.4179, 0.0372, 0.181, 0.09562, 0.181, 0.09562, 0.4179, 0.0372, 0.2169, 0.02235, 0.4179, 0.0372, 0.4179, 0.0372, 0.2169, 0.02235, 0.181, 0.09562, 0.2169, 0.02235, 0.2169, 0.02235, 0.181, 0.09562, 0.4179, 0.0372, 0.181, 0.09562, 0.181, 0.09562, 0.4179, 0.0372, 0.2169, 0.02235, 0.4179, 0.0372, 0.4179, 0.0372, 0.2169, 0.02235, 0.181, 0.09562, 0.2169, 0.02235, 0.4179, 0.0372, 0.4179, 0.0372, 0.181, 0.09562, 0.181, 0.09562, 0.4179, 0.0372, 0.2169, 0.02235, 0.4179, 0.0372, 0.4179, 0.0372, 0.2169, 0.02235, 0.8791, 0.05052, 0.8599, 0.09813, 0.8599, 0.09813, 0.8791, 0.05052, 0.8599, 0.09813, 0.7699, 0.06287, 0.7699, 0.06287, 0.8599, 0.09813, 0.8791, 0.05052, 0.8599, 0.09813, 0.8599, 0.09813, 0.8791, 0.05052, 0.8599, 0.09813, 0.7699, 0.06287, 0.7699, 0.06287, 0.8599, 0.09813, 0.8791, 0.05052, 0.8599, 0.09813, 0.8599, 0.09813, 0.8791, 0.05052, 0.8599, 0.09813, 0.7699, 0.06287, 0.7699, 0.06287, 0.8599, 0.09813, 0.8226, 0.03228, 0.8791, 0.05052, 0.8791, 0.05052, 0.8226, 0.03228, 0.7699, 0.06287, 0.8226, 0.03228, 0.8226, 0.03228, 0.7699, 0.06287, 0.8791, 0.05052, 0.8599, 0.09813, 0.7699, 0.06287, 0.8791, 0.05052, 0.7699, 0.06287, 0.8226, 0.03228, 0.8226, 0.03228, 0.8791, 0.05052, 0.8791, 0.05052, 0.8226, 0.03228, 0.7699, 0.06287, 0.8226, 0.03228, 0.8226, 0.03228, 0.7699, 0.06287, 0.4275, 0.04867, 0.3346, 0.01659, 0.3346, 0.01659, 0.4275, 0.04867, 0.2844, 0.1008, 0.4275, 0.04867, 0.4275, 0.04867, 0.2844, 0.1008, 0.1734, 0.0167, 0.2844, 0.1008, 0.2844, 0.1008, 0.1734, 0.0167, 0.3346, 0.01659, 0.1734, 0.0167, 0.1734, 0.0167, 0.3346, 0.01659, 0.4275, 0.04867, 0.3346, 0.01659, 0.3346, 0.01659, 0.4275, 0.04867, 0.2844, 0.1008, 0.4275, 0.04867, 0.4275, 0.04867, 0.2844, 0.1008, 0.1734, 0.0167, 0.2844, 0.1008, 0.2844, 0.1008, 0.1734, 0.0167, 0.3346, 0.01659, 0.1734, 0.0167, 0.1734, 0.0167, 0.3346, 0.01659, 0.3346, 0.01659, 0.1734, 0.0167, 0.1734, 0.0167, 0.3346, 0.01659, 0.1734, 0.0167, 0.2844, 0.1008, 0.2844, 0.1008, 0.1734, 0.0167, 0.1734, 0.0167, 0.2844, 0.1008, 0.2844, 0.1008, 0.1734, 0.0167, 0.3346, 0.01659, 0.1734, 0.0167, 0.1734, 0.0167, 0.3346, 0.01659, 0.2844, 0.1008, 0.4275, 0.04867, 0.3346, 0.01659, 0.2844, 0.1008, 0.3346, 0.01659, 0.1734, 0.0167, 0.2844, 0.1008, 0.4275, 0.04867, 0.4275, 0.04867, 0.2844, 0.1008, 0.4275, 0.04867, 0.3346, 0.01659, 0.3346, 0.01659, 0.4275, 0.04867, 0.3864, 0.647, 0.375, 0.6365, 0.375, 0.6365, 0.3864, 0.647, 0.5005, 0.5904, 0.3864, 0.647, 0.3864, 0.647, 0.5005, 0.5904, 0.375, 0.6365, 0.5005, 0.5904, 0.5005, 0.5904, 0.375, 0.6365, 0.4731, 0.4188, 0.3114, 0.4066, 0.3114, 0.4066, 0.4731, 0.4188, 0.3651, 0.4642, 0.4731, 0.4188, 0.4731, 0.4188, 0.3651, 0.4642, 0.3114, 0.4066, 0.3651, 0.4642, 0.3651, 0.4642, 0.3114, 0.4066, 0.05716, 0.7801, 0.1999, 0.8124, 0.1999, 0.8124, 0.05716, 0.7801, 0.092, 0.746, 0.05716, 0.7801, 0.05716, 0.7801, 0.092, 0.746, 0.1999, 0.8124, 0.092, 0.746, 0.092, 0.746, 0.1999, 0.8124, 0.3864, 0.647, 0.375, 0.6365, 0.375, 0.6365, 0.3864, 0.647, 0.5005, 0.5904, 0.3864, 0.647, 0.3864, 0.647, 0.5005, 0.5904, 0.375, 0.6365, 0.5005, 0.5904, 0.5005, 0.5904, 0.375, 0.6365, 0.3864, 0.647, 0.375, 0.6365, 0.5005, 0.5904, 0.5005, 0.5904, 0.3864, 0.647, 0.3864, 0.647, 0.5005, 0.5904, 0.375, 0.6365, 0.5005, 0.5904, 0.5005, 0.5904, 0.375, 0.6365, 0.4731, 0.4188, 0.3114, 0.4066, 0.3114, 0.4066, 0.4731, 0.4188, 0.3651, 0.4642, 0.4731, 0.4188, 0.4731, 0.4188, 0.3651, 0.4642, 0.3114, 0.4066, 0.3651, 0.4642, 0.3651, 0.4642, 0.3114, 0.4066, 0.3651, 0.4642, 0.4731, 0.4188, 0.3114, 0.4066, 0.3651, 0.4642, 0.4731, 0.4188, 0.4731, 0.4188, 0.3651, 0.4642, 0.3114, 0.4066, 0.3651, 0.4642, 0.3651, 0.4642, 0.3114, 0.4066, 0.05716, 0.7801, 0.1999, 0.8124, 0.05716, 0.7801, 0.092, 0.746, 0.05716, 0.7801, 0.05716, 0.7801, 0.092, 0.746, 0.1999, 0.8124, 0.092, 0.746, 0.092, 0.746, 0.1999, 0.8124, 0.092, 0.746, 0.05716, 0.7801, 0.092, 0.746, 0.1999, 0.8124, 0.092, 0.746, 0.1999, 0.8124, 0.05716, 0.7801, 0.2847, 0.7094, 0.4077, 0.748, 0.2847, 0.7094, 0.05716, 0.7801, 0.1919, 0.7125, 0.0913, 0.7134, 0.1919, 0.7125, 0.05716, 0.7801])
me_cylinder.materials.append(mat_bark0)
me_cylinder.use_remesh_preserve_volume = False
me_cylinder.use_remesh_preserve_attributes = False
me_cylinder.use_mirror_vertex_groups = False
me_cylinder.update()
me_plane = bpy.data.meshes.new('Plane')
me_plane.from_pydata([(-1.0, -1.0, 0.0), (1.0, -1.0, 0.0), (-1.0, 1.0, 0.0), (1.0, 1.0, 0.0)], [], [(0, 1, 3, 2)])
me_plane.use_remesh_preserve_volume = False
me_plane.use_remesh_preserve_attributes = False
me_plane.use_mirror_vertex_groups = False
me_plane.update()

# ---- objects
ob_plane_035 = bpy.data.objects.new('Plane.035', me_plane_054)
ob_plane_034 = bpy.data.objects.new('Plane.034', me_plane_053)
ob_plane_033 = bpy.data.objects.new('Plane.033', me_plane_052)
ob_plane_031 = bpy.data.objects.new('Plane.031', me_plane_051)
ob_plane_042 = bpy.data.objects.new('Plane.042', me_plane_043)
ob_plane_040 = bpy.data.objects.new('Plane.040', me_plane_041)
ob_plane_039 = bpy.data.objects.new('Plane.039', me_plane_040)
ob_plane_037 = bpy.data.objects.new('Plane.037', me_plane_038)
ob_plane_032 = bpy.data.objects.new('Plane.032', me_plane_033)
ob_plane_030 = bpy.data.objects.new('Plane.030', me_plane_031)
ob_plane_029 = bpy.data.objects.new('Plane.029', me_plane_030)
ob_plane_028 = bpy.data.objects.new('Plane.028', me_plane_029)
ob_plane_027 = bpy.data.objects.new('Plane.027', me_plane_028)
ob_plane_026 = bpy.data.objects.new('Plane.026', me_plane_027)
ob_plane_025 = bpy.data.objects.new('Plane.025', me_plane_026)
ob_plane_024 = bpy.data.objects.new('Plane.024', me_plane_025)
ob_plane_023 = bpy.data.objects.new('Plane.023', me_plane_024)
ob_plane_022 = bpy.data.objects.new('Plane.022', me_plane_023)
ob_plane_021 = bpy.data.objects.new('Plane.021', me_plane_022)
ob_plane_020 = bpy.data.objects.new('Plane.020', me_plane_021)
ob_plane_019 = bpy.data.objects.new('Plane.019', me_plane_020)
ob_plane_018 = bpy.data.objects.new('Plane.018', me_plane_019)
ob_plane_017 = bpy.data.objects.new('Plane.017', me_plane_018)
ob_plane_016 = bpy.data.objects.new('Plane.016', me_plane_017)
ob_plane_015 = bpy.data.objects.new('Plane.015', me_plane_016)
ob_plane_014 = bpy.data.objects.new('Plane.014', me_plane_015)
ob_plane_013 = bpy.data.objects.new('Plane.013', me_plane_014)
ob_plane_011 = bpy.data.objects.new('Plane.011', me_plane_013)
ob_plane_012 = bpy.data.objects.new('Plane.012', me_plane_012)
ob_plane_010 = bpy.data.objects.new('Plane.010', me_plane_010)
ob_plane_009 = bpy.data.objects.new('Plane.009', me_plane_009)
ob_plane_008 = bpy.data.objects.new('Plane.008', me_plane_008)
ob_plane_007 = bpy.data.objects.new('Plane.007', me_plane_007)
ob_plane_006 = bpy.data.objects.new('Plane.006', me_plane_006)
ob_plane_005 = bpy.data.objects.new('Plane.005', me_plane_005)
ob_plane_004 = bpy.data.objects.new('Plane.004', me_plane_004)
ob_plane_003 = bpy.data.objects.new('Plane.003', me_plane_003)
ob_plane_002 = bpy.data.objects.new('Plane.002', me_plane_002)
ob_plane_001 = bpy.data.objects.new('Plane.001', me_plane_001)
ob_sun = bpy.data.objects.new('Sun', light_sun)
ob_cylinder = bpy.data.objects.new('Cylinder', me_cylinder)
ob_plane = bpy.data.objects.new('Plane', me_plane)
ob_camera = bpy.data.objects.new('Camera', cam_camera)

# ---- transforms, parenting, visibility, modifiers, constraints
ob_plane_035.location = (3.711, 9.429, 17.25)
ob_plane_035.rotation_euler = (0.2965, -0.9625, 0.8166)
ob_plane_035.scale = (0.4714, 0.4714, 0.4714)
ob_plane_035.lineart.crease_threshold = 0.0
ob_plane_034.location = (1.479, 6.825, 12.95)
ob_plane_034.rotation_euler = (-0.5643, -0.5445, -0.2377)
ob_plane_034.scale = (1.436, 1.436, 1.436)
ob_plane_034.lineart.crease_threshold = 0.0
ob_plane_033.location = (-0.9147, 6.785, 12.95)
ob_plane_033.rotation_euler = (0.01358, -0.7406, 1.927)
ob_plane_033.scale = (1.436, 1.436, 1.436)
ob_plane_033.lineart.crease_threshold = 0.0
ob_plane_031.location = (-0.8667, 7.477, 19.07)
ob_plane_031.rotation_euler = (0.2917, -1.287, 1.713)
ob_plane_031.scale = (1.436, 1.436, 1.436)
ob_plane_031.lineart.crease_threshold = 0.0
ob_plane_042.location = (-2.802, 7.04, 26.17)
ob_plane_042.rotation_euler = (1.629, -1.115, -2.33)
ob_plane_042.scale = (0.1281, 0.1281, 0.1281)
ob_plane_042.lineart.crease_threshold = 0.0
ob_plane_040.location = (-0.9856, 4.795, 24.61)
ob_plane_040.rotation_euler = (-0.7496, 5.045, -7.134)
ob_plane_040.scale = (0.2605, 0.2605, 0.2605)
ob_plane_040.lineart.crease_threshold = 0.0
ob_plane_039.location = (-2.321, 6.295, 21.63)
ob_plane_039.rotation_euler = (2.356, -0.5591, -1.967)
ob_plane_039.scale = (0.1723, 0.1723, 0.1723)
ob_plane_039.lineart.crease_threshold = 0.0
ob_plane_037.location = (-1.849, 5.868, 20.2)
ob_plane_037.rotation_euler = (0.6614, -0.2208, 1.656)
ob_plane_037.scale = (0.79, 0.79, 0.79)
ob_plane_037.lineart.crease_threshold = 0.0
ob_plane_032.location = (-4.033, 4.878, 24.27)
ob_plane_032.rotation_euler = (1.274, -0.1186, 1.028)
ob_plane_032.scale = (0.06406, 0.06406, 0.06406)
ob_plane_032.lineart.crease_threshold = 0.0
ob_plane_030.location = (3.678, 4.762, 21.93)
ob_plane_030.rotation_euler = (-1.161, -0.7529, 3.845)
ob_plane_030.scale = (0.4398, 0.4398, 0.4398)
ob_plane_030.lineart.crease_threshold = 0.0
ob_plane_029.location = (9.34, 3.779, 22.28)
ob_plane_029.rotation_euler = (1.274, -0.1186, 1.028)
ob_plane_029.scale = (0.2459, 0.2459, 0.2459)
ob_plane_029.lineart.crease_threshold = 0.0
ob_plane_028.location = (-5.845, 9.841, 14.03)
ob_plane_028.rotation_euler = (1.618, -1.137, 4.469)
ob_plane_028.scale = (0.6587, 0.6587, 0.6587)
ob_plane_028.lineart.crease_threshold = 0.0
ob_plane_027.location = (0.9527, 4.754, 12.32)
ob_plane_027.rotation_euler = (0.2278, -0.05626, 3.449)
ob_plane_027.scale = (0.431, 0.431, 0.431)
ob_plane_027.lineart.crease_threshold = 0.0
ob_plane_026.location = (-7.723, 5.169, 22.92)
ob_plane_026.rotation_euler = (-0.2269, -0.09839, 1.565)
ob_plane_026.scale = (0.4714, 0.4714, 0.4714)
ob_plane_026.lineart.crease_threshold = 0.0
ob_plane_025.location = (-1.11, 6.236, 20.81)
ob_plane_025.rotation_euler = (1.574, 0.409, 0.5858)
ob_plane_025.scale = (0.4714, 0.4714, 0.4714)
ob_plane_025.lineart.crease_threshold = 0.0
ob_plane_024.location = (-3.681, 7.856, 26.22)
ob_plane_024.rotation_euler = (0.8999, -0.1551, 1.454)
ob_plane_024.scale = (0.4714, 0.4714, 0.4714)
ob_plane_024.lineart.crease_threshold = 0.0
ob_plane_023.location = (6.494, 4.059, 22.2)
ob_plane_023.rotation_euler = (0.6614, -0.2208, 0.5183)
ob_plane_023.scale = (0.6615, 0.6615, 0.6615)
ob_plane_023.lineart.crease_threshold = 0.0
ob_plane_022.location = (-1.393, 6.249, 25.07)
ob_plane_022.rotation_euler = (1.002, -0.1042, 0.4015)
ob_plane_022.scale = (0.4714, 0.4714, 0.4714)
ob_plane_022.lineart.crease_threshold = 0.0
ob_plane_021.location = (9.482, 3.655, 21.91)
ob_plane_021.rotation_euler = (2.356, -0.5591, -1.967)
ob_plane_021.scale = (0.6615, 0.6615, 0.6615)
ob_plane_021.lineart.crease_threshold = 0.0
ob_plane_020.location = (9.769, 3.611, 22.05)
ob_plane_020.rotation_euler = (-0.7496, 5.045, -7.134)
ob_plane_020.lineart.crease_threshold = 0.0
ob_plane_019.location = (6.504, 4.407, 21.47)
ob_plane_019.rotation_euler = (-2.829, -0.3489, 0.1675)
ob_plane_019.lineart.crease_threshold = 0.0
ob_plane_018.location = (11.59, 3.701, 21.87)
ob_plane_018.rotation_euler = (1.629, -1.115, -2.33)
ob_plane_018.scale = (0.4918, 0.4918, 0.4918)
ob_plane_018.lineart.crease_threshold = 0.0
ob_plane_017.location = (-7.397, 11.48, 14.15)
ob_plane_017.rotation_euler = (-0.5728, 0.4123, 0.6519)
ob_plane_017.scale = (0.6615, 0.6615, 0.6615)
ob_plane_017.lineart.crease_threshold = 0.0
ob_plane_016.location = (-7.541, 9.896, 12.04)
ob_plane_016.rotation_euler = (0.6536, -0.4266, -1.938)
ob_plane_016.lineart.crease_threshold = 0.0
ob_plane_015.location = (-6.158, 10.37, 13.53)
ob_plane_015.rotation_euler = (0.06604, 1.004, 0.9154)
ob_plane_015.lineart.crease_threshold = 0.0
ob_plane_014.location = (-8.219, 7.826, 14.53)
ob_plane_014.rotation_euler = (-0.6763, -0.08693, -0.4043)
ob_plane_014.lineart.crease_threshold = 0.0
ob_plane_013.location = (-9.102, 11.94, 13.54)
ob_plane_013.rotation_euler = (-0.6492, 0.2868, 1.121)
ob_plane_013.scale = (0.4669, 0.4669, 0.4669)
ob_plane_013.lineart.crease_threshold = 0.0
ob_plane_011.location = (2.719, 5.824, 11.92)
ob_plane_011.rotation_euler = (1.98, -1.239, -3.382)
ob_plane_011.scale = (1.436, 1.436, 1.436)
ob_plane_011.lineart.crease_threshold = 0.0
ob_plane_012.location = (-5.705, 9.986, 13.72)
ob_plane_012.rotation_euler = (0.4068, 0.5882, 2.995)
ob_plane_012.scale = (0.6615, 0.6615, 0.6615)
ob_plane_012.lineart.crease_threshold = 0.0
ob_plane_010.location = (0.2873, 6.413, 12.17)
ob_plane_010.rotation_euler = (0.6346, 0.3193, 1.338)
ob_plane_010.scale = (1.436, 1.436, 1.436)
ob_plane_010.lineart.crease_threshold = 0.0
ob_plane_009.location = (-5.906, 10.19, 13.86)
ob_plane_009.rotation_euler = (1.002, -0.1042, 0.4015)
ob_plane_009.lineart.crease_threshold = 0.0
ob_plane_008.location = (0.09894, 5.87, 17.73)
ob_plane_008.rotation_euler = (-0.5643, -0.5445, 0.02232)
ob_plane_008.scale = (1.436, 1.436, 1.436)
ob_plane_008.lineart.crease_threshold = 0.0
ob_plane_007.location = (-7.409, 11.23, 13.69)
ob_plane_007.rotation_euler = (0.519, 0.4806, 2.557)
ob_plane_007.scale = (0.4669, 0.4669, 0.4669)
ob_plane_007.lineart.crease_threshold = 0.0
ob_plane_006.location = (8.606, 4.106, 22.16)
ob_plane_006.rotation_euler = (0.519, 0.4806, -0.4364)
ob_plane_006.scale = (0.4918, 0.4918, 0.4918)
ob_plane_006.lineart.crease_threshold = 0.0
ob_plane_005.location = (3.517, 4.812, 21.77)
ob_plane_005.rotation_euler = (-0.3591, -0.6051, -2.654)
ob_plane_005.lineart.crease_threshold = 0.0
ob_plane_004.location = (6.781, 4.015, 22.34)
ob_plane_004.rotation_euler = (-0.3215, 0.7905, -1.805)
ob_plane_004.lineart.crease_threshold = 0.0
ob_plane_003.location = (0.4329, 4.354, 19.16)
ob_plane_003.rotation_euler = (0.07642, 0.6885, -1.207)
ob_plane_003.lineart.crease_threshold = 0.0
ob_plane_002.location = (2.178, 4.778, 21.66)
ob_plane_002.rotation_euler = (-0.6911, 0.03827, -2.851)
ob_plane_002.lineart.crease_threshold = 0.0
ob_plane_001.location = (6.494, 4.059, 22.2)
ob_plane_001.rotation_euler = (0.6614, -0.2208, 0.5183)
ob_plane_001.scale = (0.6615, 0.6615, 0.6615)
ob_plane_001.lineart.crease_threshold = 0.0
ob_sun.location = (-6.895, -15.91, 17.27)
ob_sun.rotation_euler = (0.3826, -0.5579, 0.0518)
ob_sun.lineart.crease_threshold = 0.0
ob_cylinder.location = (0.0, 7.449, 5.301)
ob_cylinder.rotation_euler = (0.1112, -0.07057, -0.02533)
ob_cylinder.scale = (2.069, 2.069, 2.069)
ob_cylinder.lineart.crease_threshold = 0.0
ob_plane.location = (0.0, 0.0, 0.0)
ob_plane.scale = (10.0, 10.0, 10.0)
ob_plane.lineart.crease_threshold = 0.0
ob_camera.location = (7.481, -6.508, 5.344)
ob_camera.rotation_euler = (1.109, 0.0, 0.8149)
ob_camera.lock_rotations_4d = False
ob_camera.empty_display_type = 'ARROWS'
ob_camera.color = (0.0, 0.0, 0.0, 0.0)
ob_camera.display_type = 'WIRE'
ob_camera.lineart.crease_threshold = 0.0

# ---- collection membership
col_collection_1.objects.link(ob_plane_035)
col_collection_1.objects.link(ob_plane_034)
col_collection_1.objects.link(ob_plane_033)
col_collection_1.objects.link(ob_plane_031)
col_collection_1.objects.link(ob_plane_042)
col_collection_1.objects.link(ob_plane_040)
col_collection_1.objects.link(ob_plane_039)
col_collection_1.objects.link(ob_plane_037)
col_collection_1.objects.link(ob_plane_032)
col_collection_1.objects.link(ob_plane_030)
col_collection_1.objects.link(ob_plane_029)
col_collection_1.objects.link(ob_plane_028)
col_collection_1.objects.link(ob_plane_027)
col_collection_1.objects.link(ob_plane_026)
col_collection_1.objects.link(ob_plane_025)
col_collection_1.objects.link(ob_plane_024)
col_collection_1.objects.link(ob_plane_023)
col_collection_1.objects.link(ob_plane_022)
col_collection_1.objects.link(ob_plane_021)
col_collection_1.objects.link(ob_plane_020)
col_collection_1.objects.link(ob_plane_019)
col_collection_1.objects.link(ob_plane_018)
col_collection_1.objects.link(ob_plane_017)
col_collection_1.objects.link(ob_plane_016)
col_collection_1.objects.link(ob_plane_015)
col_collection_1.objects.link(ob_plane_014)
col_collection_1.objects.link(ob_plane_013)
col_collection_1.objects.link(ob_plane_011)
col_collection_1.objects.link(ob_plane_012)
col_collection_1.objects.link(ob_plane_010)
col_collection_1.objects.link(ob_plane_009)
col_collection_1.objects.link(ob_plane_008)
col_collection_1.objects.link(ob_plane_007)
col_collection_1.objects.link(ob_plane_006)
col_collection_1.objects.link(ob_plane_005)
col_collection_1.objects.link(ob_plane_004)
col_collection_1.objects.link(ob_plane_003)
col_collection_1.objects.link(ob_plane_002)
col_collection_1.objects.link(ob_plane_001)
col_collection_1.objects.link(ob_sun)
col_collection_1.objects.link(ob_cylinder)
col_collection_1.objects.link(ob_plane)
col_collection_1.objects.link(ob_camera)
col_collection_2.objects.link(ob_cylinder)

# ---- scene / render settings (as saved in the file)
scene.camera = ob_camera
scene.frame_start = 1; scene.frame_end = 250; scene.frame_set(1)
scene.render.engine = 'CYCLES'
scene.render.resolution_percentage = 50
scene.render.dither_intensity = 0.0
scene.cycles.use_denoising = False
scene.cycles.samples = 128
scene.cycles.sampling_pattern = 'TABULATED_SOBOL'
scene.cycles.use_adaptive_sampling = False
scene.cycles.use_light_tree = False
scene.cycles.blur_glossy = 0.0
scene.cycles.sample_clamp_indirect = 0.0
scene.view_settings.view_transform = 'Standard'
bpy.context.view_layer.update()
